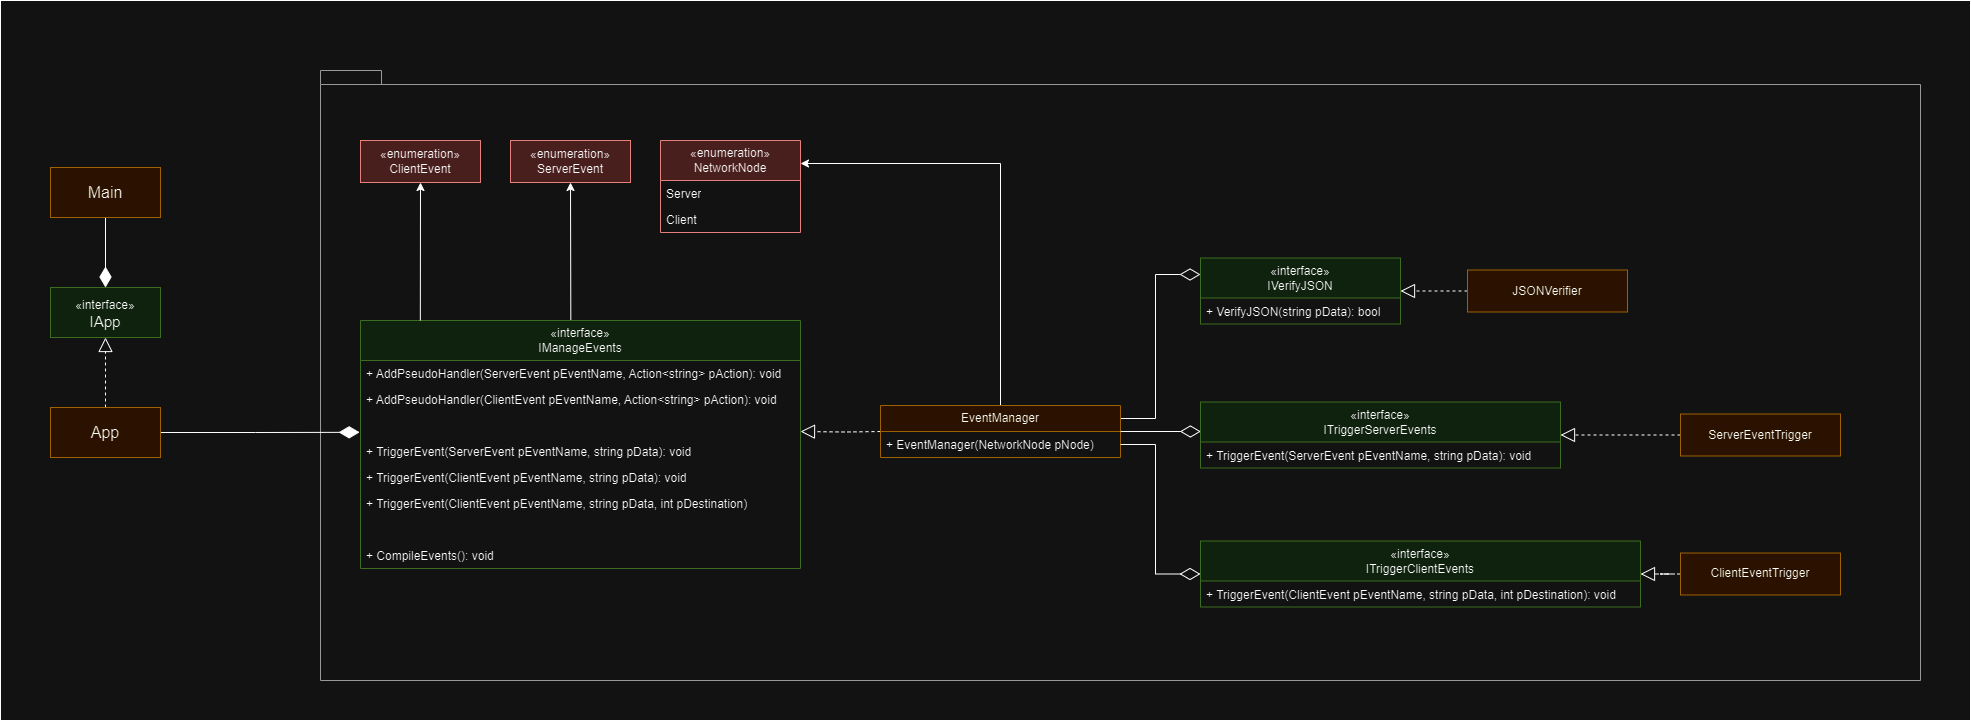

The diagram above was exported from draw.io. Its source (the exported page's mxGraphModel, read from the mxfile embedded in the PNG):
<mxGraphModel dx="3149" dy="2484" grid="1" gridSize="10" guides="1" tooltips="1" connect="1" arrows="1" fold="1" page="1" pageScale="1" pageWidth="827" pageHeight="1169" math="0" shadow="0">
  <root>
    <mxCell id="0" />
    <mxCell id="1" parent="0" />
    <mxCell id="2" value="" style="rounded=0;whiteSpace=wrap;html=1;fontFamily=Helvetica;fontSize=11;fontColor=default;labelBackgroundColor=default;fillColor=none;" vertex="1" parent="1">
      <mxGeometry x="-640" y="-120" width="1970" height="720" as="geometry" />
    </mxCell>
    <mxCell id="3" value="" style="shape=folder;fontStyle=1;spacingTop=10;tabWidth=40;tabHeight=14;tabPosition=left;html=1;whiteSpace=wrap;fillColor=none;fontColor=#333333;strokeColor=#666666;" vertex="1" parent="1">
      <mxGeometry x="-320" y="-50" width="1600" height="610" as="geometry" />
    </mxCell>
    <mxCell id="4" value="" style="endArrow=classic;html=1;rounded=0;exitX=0.478;exitY=0.002;exitDx=0;exitDy=0;exitPerimeter=0;entryX=0.5;entryY=1;entryDx=0;entryDy=0;" edge="1" source="5" target="22" parent="1">
      <mxGeometry width="50" height="50" relative="1" as="geometry">
        <mxPoint x="-50.16999999999999" y="200" as="sourcePoint" />
        <mxPoint x="-50.16999999999999" y="112" as="targetPoint" />
      </mxGeometry>
    </mxCell>
    <mxCell id="5" value="«interface»&lt;br&gt;&lt;div&gt;IManageEvents&lt;/div&gt;" style="swimlane;fontStyle=0;childLayout=stackLayout;horizontal=1;startSize=40;fillColor=#d5e8d4;horizontalStack=0;resizeParent=1;resizeParentMax=0;resizeLast=0;collapsible=1;marginBottom=0;whiteSpace=wrap;html=1;strokeColor=#82b366;" vertex="1" parent="1">
      <mxGeometry x="-280" y="200" width="440" height="248" as="geometry" />
    </mxCell>
    <mxCell id="6" value="+ AddPseudoHandler(ServerEvent pEventName, Action&amp;lt;string&amp;gt; pAction): void" style="text;strokeColor=none;fillColor=none;align=left;verticalAlign=top;spacingLeft=4;spacingRight=4;overflow=hidden;rotatable=0;points=[[0,0.5],[1,0.5]];portConstraint=eastwest;whiteSpace=wrap;html=1;" vertex="1" parent="5">
      <mxGeometry y="40" width="440" height="26" as="geometry" />
    </mxCell>
    <mxCell id="7" value="+ AddPseudoHandler(ClientEvent pEventName, Action&amp;lt;string&amp;gt; pAction): void" style="text;strokeColor=none;fillColor=none;align=left;verticalAlign=top;spacingLeft=4;spacingRight=4;overflow=hidden;rotatable=0;points=[[0,0.5],[1,0.5]];portConstraint=eastwest;whiteSpace=wrap;html=1;" vertex="1" parent="5">
      <mxGeometry y="66" width="440" height="26" as="geometry" />
    </mxCell>
    <mxCell id="8" style="text;strokeColor=none;fillColor=none;align=left;verticalAlign=top;spacingLeft=4;spacingRight=4;overflow=hidden;rotatable=0;points=[[0,0.5],[1,0.5]];portConstraint=eastwest;whiteSpace=wrap;html=1;" vertex="1" parent="5">
      <mxGeometry y="92" width="440" height="26" as="geometry" />
    </mxCell>
    <mxCell id="9" value="+ TriggerEvent(ServerEvent pEventName, string pData): void" style="text;strokeColor=none;fillColor=none;align=left;verticalAlign=top;spacingLeft=4;spacingRight=4;overflow=hidden;rotatable=0;points=[[0,0.5],[1,0.5]];portConstraint=eastwest;whiteSpace=wrap;html=1;" vertex="1" parent="5">
      <mxGeometry y="118" width="440" height="26" as="geometry" />
    </mxCell>
    <mxCell id="10" value="+ TriggerEvent(ClientEvent pEventName, string pData): void" style="text;strokeColor=none;fillColor=none;align=left;verticalAlign=top;spacingLeft=4;spacingRight=4;overflow=hidden;rotatable=0;points=[[0,0.5],[1,0.5]];portConstraint=eastwest;whiteSpace=wrap;html=1;" vertex="1" parent="5">
      <mxGeometry y="144" width="440" height="26" as="geometry" />
    </mxCell>
    <mxCell id="11" value="+ TriggerEvent(ClientEvent pEventName, string pData, int pDestination)" style="text;strokeColor=none;fillColor=none;align=left;verticalAlign=top;spacingLeft=4;spacingRight=4;overflow=hidden;rotatable=0;points=[[0,0.5],[1,0.5]];portConstraint=eastwest;whiteSpace=wrap;html=1;" vertex="1" parent="5">
      <mxGeometry y="170" width="440" height="26" as="geometry" />
    </mxCell>
    <mxCell id="12" style="text;strokeColor=none;fillColor=none;align=left;verticalAlign=top;spacingLeft=4;spacingRight=4;overflow=hidden;rotatable=0;points=[[0,0.5],[1,0.5]];portConstraint=eastwest;whiteSpace=wrap;html=1;" vertex="1" parent="5">
      <mxGeometry y="196" width="440" height="26" as="geometry" />
    </mxCell>
    <mxCell id="13" value="+ CompileEvents(): void" style="text;strokeColor=none;fillColor=none;align=left;verticalAlign=top;spacingLeft=4;spacingRight=4;overflow=hidden;rotatable=0;points=[[0,0.5],[1,0.5]];portConstraint=eastwest;whiteSpace=wrap;html=1;" vertex="1" parent="5">
      <mxGeometry y="222" width="440" height="26" as="geometry" />
    </mxCell>
    <mxCell id="14" style="edgeStyle=orthogonalEdgeStyle;rounded=0;orthogonalLoop=1;jettySize=auto;html=1;entryX=1;entryY=0.731;entryDx=0;entryDy=0;entryPerimeter=0;endArrow=block;endFill=0;endSize=12;dashed=1;" edge="1" target="8" parent="1">
      <mxGeometry relative="1" as="geometry">
        <mxPoint x="240" y="311.006" as="sourcePoint" />
        <mxPoint x="160" y="310" as="targetPoint" />
        <Array as="points" />
      </mxGeometry>
    </mxCell>
    <mxCell id="15" value="«enumeration»&lt;div&gt;NetworkNode&lt;/div&gt;" style="swimlane;fontStyle=0;childLayout=stackLayout;horizontal=1;startSize=40;fillColor=#f8cecc;horizontalStack=0;resizeParent=1;resizeParentMax=0;resizeLast=0;collapsible=1;marginBottom=0;whiteSpace=wrap;html=1;strokeColor=#b85450;" vertex="1" parent="1">
      <mxGeometry x="20" y="20" width="140" height="92" as="geometry" />
    </mxCell>
    <mxCell id="16" value="Server" style="text;strokeColor=none;fillColor=none;align=left;verticalAlign=top;spacingLeft=4;spacingRight=4;overflow=hidden;rotatable=0;points=[[0,0.5],[1,0.5]];portConstraint=eastwest;whiteSpace=wrap;html=1;" vertex="1" parent="15">
      <mxGeometry y="40" width="140" height="26" as="geometry" />
    </mxCell>
    <mxCell id="17" value="Client" style="text;strokeColor=none;fillColor=none;align=left;verticalAlign=top;spacingLeft=4;spacingRight=4;overflow=hidden;rotatable=0;points=[[0,0.5],[1,0.5]];portConstraint=eastwest;whiteSpace=wrap;html=1;" vertex="1" parent="15">
      <mxGeometry y="66" width="140" height="26" as="geometry" />
    </mxCell>
    <mxCell id="18" style="edgeStyle=orthogonalEdgeStyle;rounded=0;orthogonalLoop=1;jettySize=auto;html=1;exitX=0.5;exitY=0;exitDx=0;exitDy=0;entryX=1;entryY=0.25;entryDx=0;entryDy=0;" edge="1" source="20" target="15" parent="1">
      <mxGeometry relative="1" as="geometry" />
    </mxCell>
    <mxCell id="19" style="edgeStyle=orthogonalEdgeStyle;rounded=0;orthogonalLoop=1;jettySize=auto;html=1;exitX=1;exitY=0.25;exitDx=0;exitDy=0;entryX=0;entryY=0.25;entryDx=0;entryDy=0;strokeColor=default;align=center;verticalAlign=middle;fontFamily=Helvetica;fontSize=11;fontColor=default;labelBackgroundColor=default;endArrow=diamondThin;endFill=0;endSize=18;" edge="1" source="20" target="33" parent="1">
      <mxGeometry relative="1" as="geometry" />
    </mxCell>
    <mxCell id="20" value="EventManager" style="swimlane;fontStyle=0;childLayout=stackLayout;horizontal=1;startSize=26;fillColor=#ffe6cc;horizontalStack=0;resizeParent=1;resizeParentMax=0;resizeLast=0;collapsible=1;marginBottom=0;whiteSpace=wrap;html=1;strokeColor=#d79b00;" vertex="1" parent="1">
      <mxGeometry x="240" y="285" width="240" height="52" as="geometry" />
    </mxCell>
    <mxCell id="21" value="+ EventManager(NetworkNode pNode)" style="text;strokeColor=none;fillColor=none;align=left;verticalAlign=top;spacingLeft=4;spacingRight=4;overflow=hidden;rotatable=0;points=[[0,0.5],[1,0.5]];portConstraint=eastwest;whiteSpace=wrap;html=1;" vertex="1" parent="20">
      <mxGeometry y="26" width="240" height="26" as="geometry" />
    </mxCell>
    <mxCell id="22" value="«enumeration»&lt;div&gt;ServerEvent&lt;/div&gt;" style="html=1;whiteSpace=wrap;fillColor=#f8cecc;strokeColor=#b85450;" vertex="1" parent="1">
      <mxGeometry x="-130" y="20" width="120" height="42" as="geometry" />
    </mxCell>
    <mxCell id="23" value="«enumeration»&lt;div&gt;ClientEvent&lt;/div&gt;" style="html=1;whiteSpace=wrap;fillColor=#f8cecc;strokeColor=#b85450;" vertex="1" parent="1">
      <mxGeometry x="-280" y="20" width="120" height="42" as="geometry" />
    </mxCell>
    <mxCell id="24" value="" style="endArrow=classic;html=1;rounded=0;exitX=0.159;exitY=0;exitDx=0;exitDy=0;exitPerimeter=0;entryX=0.5;entryY=1;entryDx=0;entryDy=0;" edge="1" parent="1">
      <mxGeometry width="50" height="50" relative="1" as="geometry">
        <mxPoint x="-220.17" y="200" as="sourcePoint" />
        <mxPoint x="-220" y="62" as="targetPoint" />
      </mxGeometry>
    </mxCell>
    <mxCell id="25" style="edgeStyle=orthogonalEdgeStyle;rounded=0;orthogonalLoop=1;jettySize=auto;html=1;entryX=0.5;entryY=0;entryDx=0;entryDy=0;strokeColor=default;align=center;verticalAlign=middle;fontFamily=Helvetica;fontSize=11;fontColor=default;labelBackgroundColor=default;endArrow=diamondThin;endFill=1;endSize=18;" edge="1" source="26" target="27" parent="1">
      <mxGeometry relative="1" as="geometry" />
    </mxCell>
    <mxCell id="26" value="Main" style="html=1;whiteSpace=wrap;fontSize=16;fillColor=#ffe6cc;strokeColor=#d79b00;" vertex="1" parent="1">
      <mxGeometry x="-590" y="47" width="110" height="50" as="geometry" />
    </mxCell>
    <mxCell id="27" value="&lt;div style=&quot;font-size: 15px;&quot;&gt;&lt;span style=&quot;font-size: 12px;&quot;&gt;«interface»&lt;/span&gt;&lt;br style=&quot;font-size: 12px;&quot;&gt;IApp&lt;/div&gt;" style="html=1;whiteSpace=wrap;fontSize=16;fillColor=#d5e8d4;strokeColor=#82b366;" vertex="1" parent="1">
      <mxGeometry x="-590" y="167" width="110" height="50" as="geometry" />
    </mxCell>
    <mxCell id="28" style="edgeStyle=orthogonalEdgeStyle;rounded=0;orthogonalLoop=1;jettySize=auto;html=1;exitX=0.5;exitY=0;exitDx=0;exitDy=0;entryX=0.5;entryY=1;entryDx=0;entryDy=0;dashed=1;strokeColor=default;align=center;verticalAlign=middle;fontFamily=Helvetica;fontSize=11;fontColor=default;labelBackgroundColor=default;endArrow=block;endFill=0;endSize=12;" edge="1" source="30" target="27" parent="1">
      <mxGeometry relative="1" as="geometry" />
    </mxCell>
    <mxCell id="29" style="edgeStyle=orthogonalEdgeStyle;rounded=0;orthogonalLoop=1;jettySize=auto;html=1;entryX=-0.002;entryY=0.762;entryDx=0;entryDy=0;strokeColor=default;align=center;verticalAlign=middle;fontFamily=Helvetica;fontSize=11;fontColor=default;labelBackgroundColor=default;endArrow=diamondThin;endFill=1;endSize=18;entryPerimeter=0;" edge="1" source="30" target="8" parent="1">
      <mxGeometry relative="1" as="geometry" />
    </mxCell>
    <mxCell id="30" value="App" style="html=1;whiteSpace=wrap;fontSize=16;fillColor=#ffe6cc;strokeColor=#d79b00;" vertex="1" parent="1">
      <mxGeometry x="-590" y="287" width="110" height="50" as="geometry" />
    </mxCell>
    <mxCell id="31" value="«interface»&lt;br&gt;&lt;div&gt;ITriggerServerEvents&lt;/div&gt;" style="swimlane;fontStyle=0;childLayout=stackLayout;horizontal=1;startSize=40;fillColor=#d5e8d4;horizontalStack=0;resizeParent=1;resizeParentMax=0;resizeLast=0;collapsible=1;marginBottom=0;whiteSpace=wrap;html=1;strokeColor=#82b366;" vertex="1" parent="1">
      <mxGeometry x="560" y="281.5" width="360" height="66" as="geometry" />
    </mxCell>
    <mxCell id="32" value="+ TriggerEvent(ServerEvent pEventName, string pData): void" style="text;strokeColor=none;fillColor=none;align=left;verticalAlign=top;spacingLeft=4;spacingRight=4;overflow=hidden;rotatable=0;points=[[0,0.5],[1,0.5]];portConstraint=eastwest;whiteSpace=wrap;html=1;" vertex="1" parent="31">
      <mxGeometry y="40" width="360" height="26" as="geometry" />
    </mxCell>
    <mxCell id="33" value="«interface»&lt;br&gt;&lt;div&gt;IVerifyJSON&lt;/div&gt;" style="swimlane;fontStyle=0;childLayout=stackLayout;horizontal=1;startSize=40;fillColor=#d5e8d4;horizontalStack=0;resizeParent=1;resizeParentMax=0;resizeLast=0;collapsible=1;marginBottom=0;whiteSpace=wrap;html=1;strokeColor=#82b366;" vertex="1" parent="1">
      <mxGeometry x="560" y="137.5" width="200" height="66" as="geometry" />
    </mxCell>
    <mxCell id="34" value="+ VerifyJSON(string pData): bool" style="text;strokeColor=none;fillColor=none;align=left;verticalAlign=top;spacingLeft=4;spacingRight=4;overflow=hidden;rotatable=0;points=[[0,0.5],[1,0.5]];portConstraint=eastwest;whiteSpace=wrap;html=1;" vertex="1" parent="33">
      <mxGeometry y="40" width="200" height="26" as="geometry" />
    </mxCell>
    <mxCell id="35" style="edgeStyle=orthogonalEdgeStyle;rounded=0;orthogonalLoop=1;jettySize=auto;html=1;exitX=0;exitY=0.5;exitDx=0;exitDy=0;entryX=1;entryY=0.5;entryDx=0;entryDy=0;dashed=1;strokeColor=default;align=center;verticalAlign=middle;fontFamily=Helvetica;fontSize=11;fontColor=default;labelBackgroundColor=default;endArrow=block;endFill=0;endSize=12;" edge="1" source="36" target="31" parent="1">
      <mxGeometry relative="1" as="geometry" />
    </mxCell>
    <mxCell id="36" value="ServerEventTrigger" style="html=1;whiteSpace=wrap;fillColor=#ffe6cc;strokeColor=#d79b00;" vertex="1" parent="1">
      <mxGeometry x="1040" y="293.5" width="160" height="42" as="geometry" />
    </mxCell>
    <mxCell id="37" value="«interface»&lt;br&gt;&lt;div&gt;ITriggerClientEvents&lt;/div&gt;" style="swimlane;fontStyle=0;childLayout=stackLayout;horizontal=1;startSize=40;fillColor=#d5e8d4;horizontalStack=0;resizeParent=1;resizeParentMax=0;resizeLast=0;collapsible=1;marginBottom=0;whiteSpace=wrap;html=1;strokeColor=#82b366;" vertex="1" parent="1">
      <mxGeometry x="560" y="420.5" width="440" height="66" as="geometry" />
    </mxCell>
    <mxCell id="38" value="+ TriggerEvent(ClientEvent pEventName, string pData, int pDestination): void" style="text;strokeColor=none;fillColor=none;align=left;verticalAlign=top;spacingLeft=4;spacingRight=4;overflow=hidden;rotatable=0;points=[[0,0.5],[1,0.5]];portConstraint=eastwest;whiteSpace=wrap;html=1;" vertex="1" parent="37">
      <mxGeometry y="40" width="440" height="26" as="geometry" />
    </mxCell>
    <mxCell id="39" style="edgeStyle=orthogonalEdgeStyle;rounded=0;orthogonalLoop=1;jettySize=auto;html=1;entryX=0.001;entryY=0.447;entryDx=0;entryDy=0;entryPerimeter=0;strokeColor=default;align=center;verticalAlign=middle;fontFamily=Helvetica;fontSize=11;fontColor=default;labelBackgroundColor=default;endArrow=diamondThin;endFill=0;endSize=18;" edge="1" source="20" target="31" parent="1">
      <mxGeometry relative="1" as="geometry" />
    </mxCell>
    <mxCell id="40" style="edgeStyle=orthogonalEdgeStyle;rounded=0;orthogonalLoop=1;jettySize=auto;html=1;exitX=1;exitY=0.5;exitDx=0;exitDy=0;entryX=0;entryY=0.5;entryDx=0;entryDy=0;strokeColor=default;align=center;verticalAlign=middle;fontFamily=Helvetica;fontSize=11;fontColor=default;labelBackgroundColor=default;endArrow=diamondThin;endFill=0;endSize=18;" edge="1" source="21" target="37" parent="1">
      <mxGeometry relative="1" as="geometry" />
    </mxCell>
    <mxCell id="41" style="edgeStyle=orthogonalEdgeStyle;rounded=0;orthogonalLoop=1;jettySize=auto;html=1;entryX=1;entryY=0.5;entryDx=0;entryDy=0;dashed=1;strokeColor=default;align=center;verticalAlign=middle;fontFamily=Helvetica;fontSize=11;fontColor=default;labelBackgroundColor=default;endArrow=block;endFill=0;endSize=12;" edge="1" source="42" target="37" parent="1">
      <mxGeometry relative="1" as="geometry" />
    </mxCell>
    <mxCell id="42" value="ClientEventTrigger" style="html=1;whiteSpace=wrap;fillColor=#ffe6cc;strokeColor=#d79b00;" vertex="1" parent="1">
      <mxGeometry x="1040" y="432.5" width="160" height="42" as="geometry" />
    </mxCell>
    <mxCell id="43" style="edgeStyle=orthogonalEdgeStyle;rounded=0;orthogonalLoop=1;jettySize=auto;html=1;entryX=1;entryY=0.5;entryDx=0;entryDy=0;dashed=1;strokeColor=default;align=center;verticalAlign=middle;fontFamily=Helvetica;fontSize=11;fontColor=default;labelBackgroundColor=default;endArrow=block;endFill=0;endSize=12;" edge="1" source="44" target="33" parent="1">
      <mxGeometry relative="1" as="geometry" />
    </mxCell>
    <mxCell id="44" value="JSONVerifier" style="html=1;whiteSpace=wrap;fillColor=#ffe6cc;strokeColor=#d79b00;" vertex="1" parent="1">
      <mxGeometry x="827" y="149.5" width="160" height="42" as="geometry" />
    </mxCell>
  </root>
</mxGraphModel>